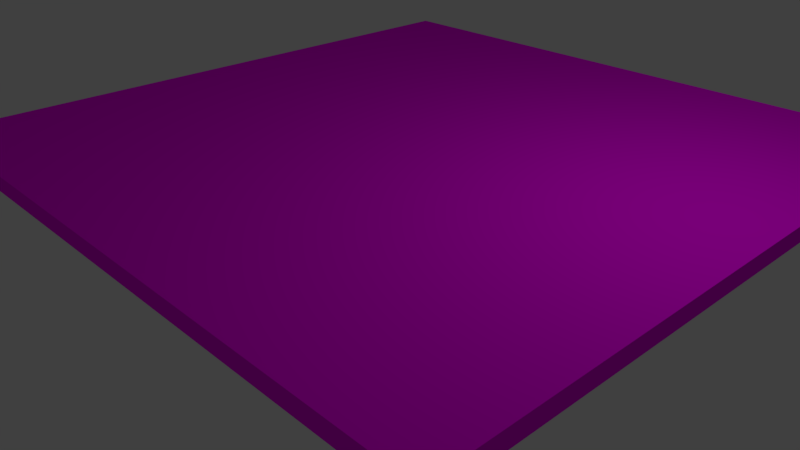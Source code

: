 # Source: board.blend  (saved by Blender 2.79.0; exported with 4.5.12 LTS)
import bpy
from mathutils import Matrix  # noqa: F401  (used for matrix-valued properties, if any)

bpy.ops.wm.read_factory_settings(use_empty=True)
scene = bpy.context.scene
scene.name = 'Scene'

# ---- collections
col_collection_1 = bpy.data.collections.new('Collection 1'); scene.collection.children.link(col_collection_1)

# ---- images (referenced by path relative to the original .blend; pixels are not part of the script)
import os
ASSET_DIR = os.environ.get("B2B_ASSET_DIR", "")  # directory of the original .blend (textures are referenced by path, not embedded)
HERE = os.path.dirname(os.path.abspath(__file__))  # packed textures are extracted next to this script under _unpacked/

def load_image(name, relpath, width, height, colorspace="sRGB"):
    """Load a texture the original file referenced (path relative to the .blend, or extracted next to this script)."""
    p = next((c for c in (os.path.join(HERE, relpath), os.path.join(ASSET_DIR, relpath)) if relpath and os.path.exists(c)), "")
    if p:
        img = bpy.data.images.load(p, check_existing=True)
        img.name = name
    else:  # same state as the original file: an image datablock whose file is absent (Cycles renders it pink)
        img = bpy.data.images.new(name, width, height)
        img.source = "FILE"
        img.filepath = "//" + (relpath or name)
    img.colorspace_settings.name = colorspace
    return img
img_board_texture_png = load_image('board_texture.png', 'board_texture.png', 1024, 1024, 'sRGB')

# ---- materials (node trees are filled in below, after node groups)
mat_material_001 = bpy.data.materials.new('Material.001')
mat_material_001.alpha_threshold = 0.0
mat_material_001.roughness = 0.5

# ---- material node trees
mat_material_001.use_nodes = True; mat_material_001.node_tree.nodes.clear()
_N = mat_material_001.node_tree.nodes; _L = mat_material_001.node_tree.links
n0 = _N.new('ShaderNodeOutputMaterial'); n0.name = 'Material Output'; n0.location = (300, 300)
n1 = _N.new('ShaderNodeBsdfDiffuse'); n1.name = 'Diffuse BSDF'; n1.location = (10, 300)
n2 = _N.new('ShaderNodeTexImage'); n2.name = 'Image Texture'; n2.location = (-180, 300)
n2.width = 140
n2.image = img_board_texture_png
_L.new(n1.outputs[0], n0.inputs[0])
_L.new(n2.outputs[0], n1.inputs[0])
n0.is_active_output = True

# ---- world
world_world = bpy.data.worlds.new('World'); scene.world = world_world
world_world.color = (0.05088, 0.05088, 0.05088)
world_world.use_sun_shadow = False
world_world.sun_shadow_jitter_overblur = 0.0
world_world.cycles.sampling_method = 'MANUAL'

# ---- cameras
cam_camera = bpy.data.cameras.new('Camera')
cam_camera.clip_end = 100.0
cam_camera.lens = 35.0
cam_camera.sensor_width = 32.0
cam_camera.sensor_height = 18.0
cam_camera.ortho_scale = 7.314
cam_camera.dof.focus_distance = 0.0

# ---- lights
light_lamp = bpy.data.lights.new('Lamp', 'POINT')
light_lamp.transmission_factor = 0.0
light_lamp.cutoff_distance = 30.0
light_lamp.energy = 100.0
light_lamp.shadow_buffer_clip_start = 1.001
light_lamp.shadow_soft_size = 0.1
light_lamp.shadow_maximum_resolution = 0.006
light_lamp.use_absolute_resolution = True

# ---- meshes
me_cube_001 = bpy.data.meshes.new('Cube.001')
me_cube_001.from_pydata([(-1.0, -1.0, -1.0), (-1.0, -1.0, 1.0), (-1.0, 1.0, -1.0), (-1.0, 1.0, 1.0), (1.0, -1.0, -1.0), (1.0, -1.0, 1.0), (1.0, 1.0, -1.0), (1.0, 1.0, 1.0)], [], [(0, 1, 3, 2), (2, 3, 7, 6), (6, 7, 5, 4), (4, 5, 1, 0), (2, 6, 4, 0), (7, 3, 1, 5)])
_uv = me_cube_001.uv_layers.new(name='UVMap')
_uv.uv.foreach_set('vector', [0.03952, 0.01847, 0.03952, 0.9918, 0.0458, 0.9894, 0.04088, 0.01601, 0.03617, 0.01847, 0.03617, 0.9918, 0.04066, 0.9894, 0.04558, 0.01601, 0.03952, 0.01847, 0.03952, 0.9918, 0.046, 0.9899, 0.046, 0.01652, 0.03617, 0.01847, 0.03617, 0.9918, 0.04773, 0.9879, 0.04773, 0.01457, 1.004, 1.003, 1.003, 1.008, 1.003, 0.004426, 1.004, -0.0004951, 1.004, 1.003, 0.001213, 1.003, 0.001213, -0.0004951, 1.004, -0.0004951])
me_cube_001.materials.append(mat_material_001)
me_cube_001.use_remesh_preserve_volume = False
me_cube_001.use_remesh_preserve_attributes = False
me_cube_001.use_mirror_vertex_groups = False
me_cube_001.update()

# ---- objects
ob_cube = bpy.data.objects.new('Cube', me_cube_001)
ob_lamp = bpy.data.objects.new('Lamp', light_lamp)
ob_camera = bpy.data.objects.new('Camera', cam_camera)

# ---- transforms, parenting, visibility, modifiers, constraints
ob_cube.location = (0.4972, 0.4724, 1.511)
ob_cube.scale = (4.172, 4.172, 0.1016)
ob_cube.lineart.crease_threshold = 0.0
ob_lamp.location = (4.076, 1.005, 5.904)
ob_lamp.rotation_euler = (0.6503, 0.05522, 1.866)
ob_lamp.lock_rotations_4d = False
ob_lamp.empty_display_type = 'ARROWS'
ob_lamp.color = (0.0, 0.0, 0.0, 0.0)
ob_lamp.lineart.crease_threshold = 0.0
ob_camera.location = (7.481, -6.508, 5.344)
ob_camera.rotation_euler = (1.109, 0.0, 0.8149)
ob_camera.lock_rotations_4d = False
ob_camera.empty_display_type = 'ARROWS'
ob_camera.color = (0.0, 0.0, 0.0, 0.0)
ob_camera.display_type = 'WIRE'
ob_camera.lineart.crease_threshold = 0.0

# ---- collection membership
col_collection_1.objects.link(ob_cube)
col_collection_1.objects.link(ob_lamp)
col_collection_1.objects.link(ob_camera)

# ---- scene / render settings (as saved in the file)
scene.camera = ob_camera
scene.frame_start = 1; scene.frame_end = 250; scene.frame_set(214)
scene.render.engine = 'CYCLES'
scene.render.resolution_percentage = 50
scene.render.dither_intensity = 0.0
scene.cycles.use_denoising = False
scene.cycles.samples = 128
scene.cycles.sampling_pattern = 'TABULATED_SOBOL'
scene.cycles.use_adaptive_sampling = False
scene.cycles.use_light_tree = False
scene.cycles.blur_glossy = 0.0
scene.cycles.sample_clamp_indirect = 0.0
scene.view_settings.view_transform = 'Standard'
bpy.context.view_layer.update()
